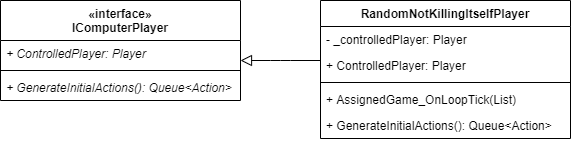

The diagram above was exported from draw.io. Its source (the exported page's mxGraphModel, read from the mxfile embedded in the PNG):
<mxGraphModel dx="1422" dy="832" grid="1" gridSize="10" guides="1" tooltips="1" connect="1" arrows="1" fold="1" page="1" pageScale="1" pageWidth="827" pageHeight="1169" math="0" shadow="0">
  <root>
    <mxCell id="gg_hFDiXnUH6KBwtwwtF-0" />
    <mxCell id="gg_hFDiXnUH6KBwtwwtF-1" parent="gg_hFDiXnUH6KBwtwwtF-0" />
    <mxCell id="pzTif0NFCv6UrvWGlcXG-0" style="edgeStyle=orthogonalEdgeStyle;orthogonalLoop=1;jettySize=auto;html=1;endArrow=block;endFill=0;endSize=9;rounded=1;" edge="1" parent="gg_hFDiXnUH6KBwtwwtF-1" source="pzTif0NFCv6UrvWGlcXG-1" target="pzTif0NFCv6UrvWGlcXG-7">
      <mxGeometry relative="1" as="geometry">
        <Array as="points">
          <mxPoint x="320" y="100" />
          <mxPoint x="320" y="100" />
        </Array>
      </mxGeometry>
    </mxCell>
    <mxCell id="pzTif0NFCv6UrvWGlcXG-1" value="RandomNotKillingItselfPlayer" style="swimlane;fontStyle=1;align=center;verticalAlign=top;childLayout=stackLayout;horizontal=1;startSize=26;horizontalStack=0;resizeParent=1;resizeParentMax=0;resizeLast=0;collapsible=1;marginBottom=0;" vertex="1" parent="gg_hFDiXnUH6KBwtwwtF-1">
      <mxGeometry x="360" y="40" width="250" height="138" as="geometry" />
    </mxCell>
    <mxCell id="pzTif0NFCv6UrvWGlcXG-2" value="- _controlledPlayer: Player" style="text;strokeColor=none;fillColor=none;align=left;verticalAlign=top;spacingLeft=4;spacingRight=4;overflow=hidden;rotatable=0;points=[[0,0.5],[1,0.5]];portConstraint=eastwest;" vertex="1" parent="pzTif0NFCv6UrvWGlcXG-1">
      <mxGeometry y="26" width="250" height="26" as="geometry" />
    </mxCell>
    <mxCell id="pzTif0NFCv6UrvWGlcXG-3" value="+ ControlledPlayer: Player" style="text;strokeColor=none;fillColor=none;align=left;verticalAlign=top;spacingLeft=4;spacingRight=4;overflow=hidden;rotatable=0;points=[[0,0.5],[1,0.5]];portConstraint=eastwest;" vertex="1" parent="pzTif0NFCv6UrvWGlcXG-1">
      <mxGeometry y="52" width="250" height="26" as="geometry" />
    </mxCell>
    <mxCell id="pzTif0NFCv6UrvWGlcXG-4" value="" style="line;strokeWidth=1;fillColor=none;align=left;verticalAlign=middle;spacingTop=-1;spacingLeft=3;spacingRight=3;rotatable=0;labelPosition=right;points=[];portConstraint=eastwest;" vertex="1" parent="pzTif0NFCv6UrvWGlcXG-1">
      <mxGeometry y="78" width="250" height="8" as="geometry" />
    </mxCell>
    <mxCell id="pzTif0NFCv6UrvWGlcXG-5" value="+ AssignedGame_OnLoopTick(List)" style="text;strokeColor=none;fillColor=none;align=left;verticalAlign=top;spacingLeft=4;spacingRight=4;overflow=hidden;rotatable=0;points=[[0,0.5],[1,0.5]];portConstraint=eastwest;dashed=1;" vertex="1" parent="pzTif0NFCv6UrvWGlcXG-1">
      <mxGeometry y="86" width="250" height="26" as="geometry" />
    </mxCell>
    <mxCell id="pzTif0NFCv6UrvWGlcXG-6" value="+ GenerateInitialActions(): Queue&lt;Action&gt;" style="text;strokeColor=none;fillColor=none;align=left;verticalAlign=top;spacingLeft=4;spacingRight=4;overflow=hidden;rotatable=0;points=[[0,0.5],[1,0.5]];portConstraint=eastwest;" vertex="1" parent="pzTif0NFCv6UrvWGlcXG-1">
      <mxGeometry y="112" width="250" height="26" as="geometry" />
    </mxCell>
    <mxCell id="pzTif0NFCv6UrvWGlcXG-7" value="«interface»&#10;IComputerPlayer" style="swimlane;fontStyle=1;align=center;verticalAlign=top;childLayout=stackLayout;horizontal=1;startSize=40;horizontalStack=0;resizeParent=1;resizeParentMax=0;resizeLast=0;collapsible=1;marginBottom=0;" vertex="1" parent="gg_hFDiXnUH6KBwtwwtF-1">
      <mxGeometry x="40" y="40" width="240" height="100" as="geometry" />
    </mxCell>
    <mxCell id="pzTif0NFCv6UrvWGlcXG-8" value="+ ControlledPlayer: Player" style="text;strokeColor=none;fillColor=none;align=left;verticalAlign=top;spacingLeft=4;spacingRight=4;overflow=hidden;rotatable=0;points=[[0,0.5],[1,0.5]];portConstraint=eastwest;dashed=1;fontStyle=2" vertex="1" parent="pzTif0NFCv6UrvWGlcXG-7">
      <mxGeometry y="40" width="240" height="26" as="geometry" />
    </mxCell>
    <mxCell id="pzTif0NFCv6UrvWGlcXG-9" value="" style="line;strokeWidth=1;fillColor=none;align=left;verticalAlign=middle;spacingTop=-1;spacingLeft=3;spacingRight=3;rotatable=0;labelPosition=right;points=[];portConstraint=eastwest;" vertex="1" parent="pzTif0NFCv6UrvWGlcXG-7">
      <mxGeometry y="66" width="240" height="8" as="geometry" />
    </mxCell>
    <mxCell id="pzTif0NFCv6UrvWGlcXG-10" value="+ GenerateInitialActions(): Queue&lt;Action&gt;" style="text;strokeColor=none;fillColor=none;align=left;verticalAlign=top;spacingLeft=4;spacingRight=4;overflow=hidden;rotatable=0;points=[[0,0.5],[1,0.5]];portConstraint=eastwest;fontStyle=2" vertex="1" parent="pzTif0NFCv6UrvWGlcXG-7">
      <mxGeometry y="74" width="240" height="26" as="geometry" />
    </mxCell>
  </root>
</mxGraphModel>